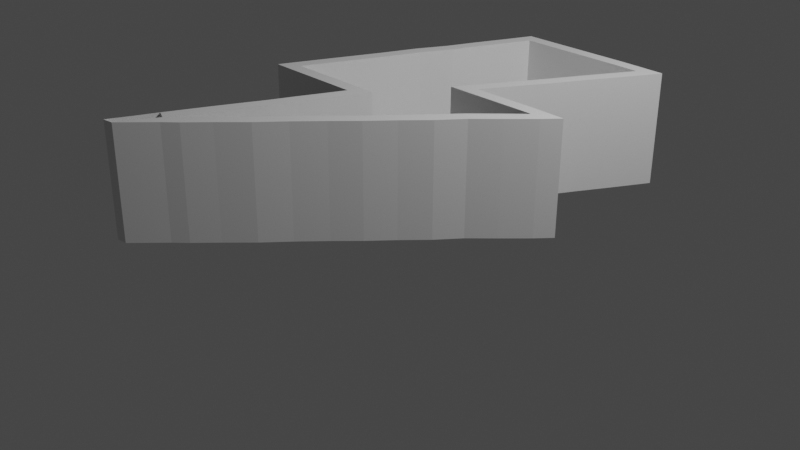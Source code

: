 # Source: eletric_bolt_coin.blend  (saved by Blender 2.91.10; exported with 4.5.12 LTS)
import bpy
from mathutils import Matrix  # noqa: F401  (used for matrix-valued properties, if any)

bpy.ops.wm.read_factory_settings(use_empty=True)
scene = bpy.context.scene
scene.name = 'Scene'

# ---- collections
col_collection = bpy.data.collections.new('Collection'); scene.collection.children.link(col_collection)

# ---- materials (node trees are filled in below, after node groups)
mat_material = bpy.data.materials.new('Material')
mat_material.alpha_threshold = 0.0
mat_material.use_transparent_shadow = False
mat_material.line_color = (0.0, 0.0, 0.0, 1.0)

# ---- material node trees
mat_material.use_nodes = True; mat_material.node_tree.nodes.clear()
_N = mat_material.node_tree.nodes; _L = mat_material.node_tree.links
n0 = _N.new('ShaderNodeOutputMaterial'); n0.name = 'Material Output'; n0.location = (300, 300)
n1 = _N.new('ShaderNodeBsdfPrincipled'); n1.name = 'Principled BSDF'; n1.location = (10, 300)
n1.distribution = 'GGX'
n1.subsurface_method = 'BURLEY'
n1.inputs[2].default_value = 0.4
n1.inputs[3].default_value = 1.45
n1.inputs[27].default_value = (0.0, 0.0, 0.0, 1.0)
n1.inputs[28].default_value = 1.0
_L.new(n1.outputs[0], n0.inputs[0])
n0.is_active_output = True

# ---- world
world_world = bpy.data.worlds.new('World'); scene.world = world_world
world_world.use_nodes = True; world_world.node_tree.nodes.clear()
_N = world_world.node_tree.nodes; _L = world_world.node_tree.links
n0 = _N.new('ShaderNodeOutputWorld'); n0.name = 'World Output'; n0.location = (300, 300)
n1 = _N.new('ShaderNodeBackground'); n1.name = 'Background'; n1.location = (10, 300)
n1.inputs[0].default_value = (0.05088, 0.05088, 0.05088, 1.0)
_L.new(n1.outputs[0], n0.inputs[0])
n0.is_active_output = True
world_world.color = (0.05088, 0.05088, 0.05088)
world_world.use_sun_shadow = False
world_world.sun_shadow_jitter_overblur = 0.0

# ---- cameras
cam_camera = bpy.data.cameras.new('Camera')
cam_camera.clip_end = 100.0
cam_camera.ortho_scale = 7.314

# ---- lights
light_light = bpy.data.lights.new('Light', 'POINT')
light_light.transmission_factor = 0.0
light_light.energy = 1000.0
light_light.shadow_soft_size = 0.1
light_light.shadow_maximum_resolution = 0.006
light_light.use_absolute_resolution = True

# ---- meshes
me_cube = bpy.data.meshes.new('Cube')
me_cube.from_pydata([(-1.3, -2.44, 0.1382), (-1.199, -2.193, 0.1365), (-1.11, -1.968, 0.135), (-1.021, -1.756, 0.1336), (-0.9184, -1.509, 0.132), (-0.8158, -1.27, 0.1304), (-0.72, -1.058, 0.1291), (-0.6174, -0.7979, 0.1273), (-0.5216, -0.5721, 0.1259), (-0.4121, -0.3053, 0.1241), (-0.7952, -0.3053, 0.1241), (-1.124, -0.3053, 0.1241), (-1.507, -0.3053, 0.1241), (-1.329, 0.1326, 0.1212), (-1.192, 0.4609, 0.119), (-1.062, 0.7756, 0.117), (-0.9321, 1.118, 0.1147), (-0.7747, 1.446, 0.1126), (-0.6516, 1.768, 0.1104), (-0.5147, 2.096, 0.1083), (-0.3984, 2.39, 0.1063), (-0.2, 2.39, 0.1063), (0.1489, 2.39, 0.1063), (0.4978, 2.39, 0.1063), (0.8672, 2.39, 0.1063), (1.353, 2.377, 0.1064), (1.141, 1.973, 0.1091), (0.9699, 1.658, 0.1112), (0.792, 1.316, 0.1134), (0.6141, 0.9946, 0.1155), (0.4225, 0.6457, 0.1178), (0.8057, 0.6457, 0.1178), (1.141, 0.6457, 0.1178), (1.497, 0.632, 0.1179), (1.36, 0.4678, 0.119), (1.134, 0.2215, 0.1206), (0.9151, -0.01111, 0.1222), (0.7304, -0.2574, 0.1238), (0.5115, -0.5037, 0.1254), (0.3062, -0.75, 0.127), (0.09415, -0.9826, 0.1286), (-0.1316, -1.243, 0.1303), (-0.3437, -1.503, 0.132), (-0.5763, -1.756, 0.1336), (-0.7747, -1.981, 0.1351), (-0.8979, -2.105, 0.1359), (-1.185, -2.426, 0.1381), (-0.9886, -2.019, 0.1354), (-1.071, -2.188, 0.1369), (-0.8943, -1.809, 0.134), (-0.7919, -1.563, 0.1324), (-0.69, -1.325, 0.1308), (-0.5934, -1.111, 0.1294), (-0.4902, -0.8499, 0.1277), (-0.3948, -0.625, 0.1262), (-0.2073, -0.1679, 0.1232), (-0.7952, -0.1679, 0.1232), (-1.124, -0.1679, 0.1232), (-1.303, -0.1679, 0.1232), (-1.202, 0.0803, 0.1216), (-1.065, 0.4083, 0.1194), (-0.9344, 0.725, 0.1173), (-0.8057, 1.064, 0.1151), (-0.6484, 1.392, 0.1129), (-0.524, 1.717, 0.1108), (-0.3875, 2.044, 0.1086), (-0.305, 2.253, 0.1072), (-0.2, 2.253, 0.1072), (0.1489, 2.253, 0.1072), (0.4978, 2.253, 0.1072), (0.8653, 2.253, 0.1072), (1.129, 2.245, 0.1073), (1.02, 2.038, 0.1087), (0.8486, 1.723, 0.1107), (0.6709, 1.381, 0.113), (0.4938, 1.061, 0.1151), (0.1905, 0.5083, 0.1187), (0.8057, 0.5083, 0.1187), (1.138, 0.5083, 0.1187), (1.207, 0.4948, 0.1184), (1.212, 0.5055, 0.1188), (1.033, 0.315, 0.12), (0.8099, 0.07743, 0.1216), (0.6183, -0.1563, 0.1232), (0.4074, -0.4141, 0.1248), (0.2027, -0.6597, 0.1264), (-0.008455, -0.8913, 0.128), (-0.2367, -1.154, 0.1297), (-0.4476, -1.413, 0.1314), (-0.6785, -1.664, 0.133), (-0.875, -1.887, 0.1345), (-0.9907, -2.017, 0.1353), (-1.07, -2.191, 0.1372), (-1.07, -2.19, 0.1371), (-1.3, -2.433, 1.351), (-1.199, -2.186, 1.349), (-1.11, -1.96, 1.348), (-1.021, -1.748, 1.347), (-0.9183, -1.501, 1.345), (-0.8156, -1.262, 1.343), (-0.7199, -1.05, 1.342), (-0.6172, -0.7899, 1.34), (-0.5215, -0.5642, 1.339), (-0.412, -0.2974, 1.337), (-0.7951, -0.2974, 1.337), (-1.124, -0.2974, 1.337), (-1.507, -0.2974, 1.337), (-1.329, 0.1405, 1.334), (-1.192, 0.4689, 1.332), (-1.062, 0.7836, 1.33), (-0.9319, 1.126, 1.328), (-0.7746, 1.454, 1.325), (-0.6514, 1.776, 1.323), (-0.5146, 2.104, 1.321), (-0.3983, 2.398, 1.319), (-0.1999, 2.398, 1.319), (0.149, 2.398, 1.319), (0.4979, 2.398, 1.319), (0.8674, 2.398, 1.319), (1.353, 2.384, 1.319), (1.141, 1.981, 1.322), (0.97, 1.666, 1.324), (0.7921, 1.324, 1.326), (0.6142, 1.002, 1.328), (0.4227, 0.6536, 1.331), (0.8058, 0.6536, 1.331), (1.141, 0.6536, 1.331), (1.497, 0.6399, 1.331), (1.36, 0.4757, 1.332), (1.134, 0.2294, 1.334), (0.9152, -0.003197, 1.335), (0.7305, -0.2495, 1.337), (0.5116, -0.4958, 1.338), (0.3064, -0.7421, 1.34), (0.09427, -0.9747, 1.341), (-0.1315, -1.235, 1.343), (-0.3436, -1.495, 1.345), (-0.5762, -1.748, 1.347), (-0.7746, -1.973, 1.348), (-0.8977, -2.097, 1.349), (-1.185, -2.418, 1.351), (-0.9885, -2.012, 1.348), (-0.8942, -1.801, 1.347), (-0.7918, -1.555, 1.345), (-0.6899, -1.317, 1.344), (-0.5933, -1.103, 1.342), (-0.4901, -0.842, 1.341), (-0.3947, -0.6171, 1.339), (-0.2072, -0.16, 1.336), (-0.7951, -0.16, 1.336), (-1.124, -0.16, 1.336), (-1.303, -0.16, 1.336), (-1.202, 0.08821, 1.334), (-1.065, 0.4162, 1.332), (-0.9342, 0.7329, 1.33), (-0.8056, 1.071, 1.328), (-0.6483, 1.4, 1.326), (-0.5239, 1.725, 1.324), (-0.3874, 2.052, 1.322), (-0.3049, 2.261, 1.32), (-0.1999, 2.261, 1.32), (0.149, 2.261, 1.32), (0.4979, 2.261, 1.32), (0.8654, 2.261, 1.32), (1.129, 2.253, 1.32), (1.02, 2.046, 1.322), (0.8487, 1.731, 1.324), (0.6711, 1.389, 1.326), (0.4939, 1.069, 1.328), (0.1906, 0.5162, 1.332), (0.8058, 0.5162, 1.332), (1.138, 0.5162, 1.332), (1.207, 0.5027, 1.331), (1.213, 0.5134, 1.332), (1.034, 0.3229, 1.333), (0.81, 0.08534, 1.335), (0.6184, -0.1484, 1.336), (0.4075, -0.4062, 1.338), (0.2028, -0.6518, 1.339), (-0.008339, -0.8834, 1.341), (-0.2366, -1.146, 1.343), (-0.4474, -1.405, 1.344), (-0.6784, -1.656, 1.346), (-0.8748, -1.88, 1.347), (-0.9905, -2.009, 1.348), (-1.07, -2.183, 1.35)], [], [(47, 49, 50, 51, 52, 53, 54, 55, 56, 57, 58, 59, 60, 61, 62, 63, 64, 65, 66, 67, 68, 69, 70, 71, 72, 73, 74, 75, 76, 77, 78, 80, 79, 81, 82, 83, 84, 85, 86, 87, 88, 89, 90, 91, 92, 93, 48), (47, 48, 1, 2), (13, 14, 108, 107), (40, 41, 135, 134), (54, 53, 146, 147), (81, 79, 172, 174), (12, 13, 107, 106), (39, 40, 134, 133), (53, 52, 145, 146), (79, 80, 173, 172), (11, 12, 106, 105), (38, 39, 133, 132), (52, 51, 144, 145), (78, 77, 170, 171), (10, 11, 105, 104), (37, 38, 132, 131), (51, 50, 143, 144), (77, 76, 169, 170), (9, 10, 104, 103), (36, 37, 131, 130), (50, 49, 142, 143), (76, 75, 168, 169), (8, 9, 103, 102), (35, 36, 130, 129), (49, 47, 141, 142), (75, 74, 167, 168), (7, 8, 102, 101), (34, 35, 129, 128), (74, 73, 166, 167), (6, 7, 101, 100), (33, 34, 128, 127), (73, 72, 165, 166), (5, 6, 100, 99), (31, 32, 126, 125), (72, 71, 164, 165), (4, 5, 99, 98), (30, 31, 125, 124), (71, 70, 163, 164), (3, 4, 98, 97), (29, 30, 124, 123), (70, 69, 162, 163), (2, 3, 97, 96), (28, 29, 123, 122), (69, 68, 161, 162), (2, 1, 95, 96), (93, 92, 46, 0), (48, 93, 0, 1), (27, 28, 122, 121), (142, 141, 96, 97), (143, 142, 97, 98), (144, 143, 98, 99), (145, 144, 99, 100), (146, 145, 100, 101), (147, 146, 101, 102), (148, 147, 102, 103), (149, 148, 103, 104), (150, 149, 104, 105), (151, 150, 105, 106), (152, 151, 106, 107), (153, 152, 107, 108), (154, 153, 108, 109), (155, 154, 109, 110), (156, 155, 110, 111), (157, 156, 111, 112), (158, 157, 112, 113), (159, 158, 113, 114), (160, 159, 114, 115), (161, 160, 115, 116), (162, 161, 116, 117), (163, 162, 117, 118), (164, 163, 118, 119), (165, 164, 119, 120), (166, 165, 120, 121), (167, 166, 121, 122), (168, 167, 122, 123), (169, 168, 123, 124), (170, 169, 124, 125), (171, 170, 125, 126), (172, 173, 127, 128), (174, 172, 128, 129), (175, 174, 129, 130), (176, 175, 130, 131), (177, 176, 131, 132), (178, 177, 132, 133), (179, 178, 133, 134), (180, 179, 134, 135), (181, 180, 135, 136), (182, 181, 136, 137), (183, 182, 137, 138), (184, 183, 138, 139), (185, 184, 139, 140), (173, 171, 126, 127), (82, 81, 174, 175), (55, 54, 147, 148), (41, 42, 136, 135), (14, 15, 109, 108), (83, 82, 175, 176), (46, 92, 185, 140), (56, 55, 148, 149), (42, 43, 137, 136), (15, 16, 110, 109), (84, 83, 176, 177), (57, 56, 149, 150), (43, 44, 138, 137), (16, 17, 111, 110), (85, 84, 177, 178), (58, 57, 150, 151), (44, 45, 139, 138), (17, 18, 112, 111), (86, 85, 178, 179), (59, 58, 151, 152), (45, 46, 140, 139), (18, 19, 113, 112), (87, 86, 179, 180), (60, 59, 152, 153), (0, 46, 140, 94), (19, 20, 114, 113), (88, 87, 180, 181), (61, 60, 153, 154), (1, 0, 94, 95), (20, 21, 115, 114), (89, 88, 181, 182), (62, 61, 154, 155), (32, 33, 127, 126), (21, 22, 116, 115), (90, 89, 182, 183), (63, 62, 155, 156), (47, 2, 96, 141), (22, 23, 117, 116), (91, 90, 183, 184), (64, 63, 156, 157), (23, 24, 118, 117), (92, 91, 184, 185), (65, 64, 157, 158), (24, 25, 119, 118), (66, 65, 158, 159), (25, 26, 120, 119), (67, 66, 159, 160), (26, 27, 121, 120), (80, 78, 171, 173), (68, 67, 160, 161)])
_uv = me_cube.uv_layers.new(name='UVMap')
_uv.uv.foreach_set('vector', [0.0, 0.0, 0.0, 0.0, 0.0, 0.0, 0.0, 0.0, 0.0, 0.0, 0.0, 0.0, 0.0, 0.0, 0.0, 0.0, 0.0, 0.0, 0.0, 0.0, 0.0, 0.0, 0.0, 0.0, 0.0, 0.0, 0.0, 0.0, 0.0, 0.0, 0.0, 0.0, 0.0, 0.0, 0.0, 0.0, 0.0, 0.0, 0.0, 0.0, 0.0, 0.0, 0.0, 0.0, 0.0, 0.0, 0.0, 0.0, 0.0, 0.0, 0.0, 0.0, 0.0, 0.0, 0.0, 0.0, 0.0, 0.0, 0.0, 0.0, 0.0, 0.0, 0.0, 0.0, 0.0, 0.0, 0.0, 0.0, 0.0, 0.0, 0.0, 0.0, 0.0, 0.0, 0.0, 0.0, 0.0, 0.0, 0.0, 0.0, 0.0, 0.0, 0.0, 0.0, 0.0, 0.0, 0.0, 0.0, 0.0, 0.0, 0.0, 0.0, 0.0, 0.0, 0.0, 0.0, 0.0, 0.0, 0.0, 0.0, 0.0, 0.0, 0.0, 0.0, 0.0, 0.0, 0.0, 0.0, 0.0, 0.0, 0.0, 0.0, 0.0, 0.0, 0.0, 0.0, 0.0, 0.0, 0.0, 0.0, 0.0, 0.0, 0.0, 0.0, 0.0, 0.0, 0.0, 0.0, 0.0, 0.0, 0.0, 0.0, 0.0, 0.0, 0.0, 0.0, 0.0, 0.0, 0.0, 0.0, 0.0, 0.0, 0.0, 0.0, 0.0, 0.0, 0.0, 0.0, 0.0, 0.0, 0.0, 0.0, 0.0, 0.0, 0.0, 0.0, 0.0, 0.0, 0.0, 0.0, 0.0, 0.0, 0.0, 0.0, 0.0, 0.0, 0.0, 0.0, 0.0, 0.0, 0.0, 0.0, 0.0, 0.0, 0.0, 0.0, 0.0, 0.0, 0.0, 0.0, 0.0, 0.0, 0.0, 0.0, 0.0, 0.0, 0.0, 0.0, 0.0, 0.0, 0.0, 0.0, 0.0, 0.0, 0.0, 0.0, 0.0, 0.0, 0.0, 0.0, 0.0, 0.0, 0.0, 0.0, 0.0, 0.0, 0.0, 0.0, 0.0, 0.0, 0.0, 0.0, 0.0, 0.0, 0.0, 0.0, 0.0, 0.0, 0.0, 0.0, 0.0, 0.0, 0.0, 0.0, 0.0, 0.0, 0.0, 0.0, 0.0, 0.0, 0.0, 0.0, 0.0, 0.0, 0.0, 0.0, 0.0, 0.0, 0.0, 0.0, 0.0, 0.0, 0.0, 0.0, 0.0, 0.0, 0.0, 0.0, 0.0, 0.0, 0.0, 0.0, 0.0, 0.0, 0.0, 0.0, 0.0, 0.0, 0.0, 0.0, 0.0, 0.0, 0.0, 0.0, 0.0, 0.0, 0.0, 0.0, 0.0, 0.0, 0.0, 0.0, 0.0, 0.0, 0.0, 0.0, 0.0, 0.0, 0.0, 0.0, 0.0, 0.0, 0.0, 0.0, 0.0, 0.0, 0.0, 0.0, 0.0, 0.0, 0.0, 0.0, 0.0, 0.0, 0.0, 0.0, 0.0, 0.0, 0.0, 0.0, 0.0, 0.0, 0.0, 0.0, 0.0, 0.0, 0.0, 0.0, 0.0, 0.0, 0.0, 0.0, 0.0, 0.0, 0.0, 0.0, 0.0, 0.0, 0.0, 0.0, 0.0, 0.0, 0.0, 0.0, 0.0, 0.0, 0.0, 0.0, 0.0, 0.0, 0.0, 0.0, 0.0, 0.0, 0.0, 0.0, 0.0, 0.0, 0.0, 0.0, 0.0, 0.0, 0.0, 0.0, 0.0, 0.0, 0.0, 0.0, 0.0, 0.0, 0.0, 0.0, 0.0, 0.0, 0.0, 0.0, 0.0, 0.0, 0.0, 0.0, 0.0, 0.0, 0.0, 0.0, 0.0, 0.0, 0.0, 0.0, 0.0, 0.0, 0.0, 0.0, 0.0, 0.0, 0.0, 0.0, 0.0, 0.0, 0.0, 0.0, 0.0, 0.0, 0.0, 0.0, 0.0, 0.0, 0.0, 0.0, 0.0, 0.0, 0.0, 0.0, 0.0, 0.0, 0.0, 0.0, 0.0, 0.0, 0.0, 0.0, 0.0, 0.0, 0.0, 0.0, 0.0, 0.0, 0.0, 0.0, 0.0, 0.0, 0.0, 0.0, 0.0, 0.0, 0.0, 0.0, 0.0, 0.0, 0.0, 0.0, 0.0, 0.0, 0.0, 0.0, 0.0, 0.0, 0.0, 0.0, 0.0, 0.0, 0.0, 0.0, 0.0, 0.0, 0.0, 0.0, 0.0, 0.0, 0.0, 0.0, 0.0, 0.0, 0.0, 0.0, 0.0, 0.0, 0.0, 0.0, 0.0, 0.0, 0.0, 0.0, 0.0, 0.0, 0.0, 0.0, 0.0, 0.0, 0.0, 0.0, 0.0, 0.0, 0.0, 0.0, 0.0, 0.0, 0.0, 0.0, 0.0, 0.0, 0.0, 0.0, 0.0, 0.0, 0.0, 0.0, 0.0, 0.0, 0.0, 0.0, 0.0, 0.0, 0.0, 0.0, 0.0, 0.0, 0.0, 0.0, 0.0, 0.0, 0.0, 0.0, 0.0, 0.0, 0.0, 0.0, 0.0, 0.0, 0.0, 0.0, 0.0, 0.0, 0.0, 0.0, 0.0, 0.0, 0.0, 0.0, 0.0, 0.0, 0.0, 0.0, 0.0, 0.0, 0.0, 0.0, 0.0, 0.0, 0.0, 0.0, 0.0, 0.0, 0.0, 0.0, 0.0, 0.0, 0.0, 0.0, 0.0, 0.0, 0.0, 0.0, 0.0, 0.0, 0.0, 0.0, 0.0, 0.0, 0.0, 0.0, 0.0, 0.0, 0.0, 0.0, 0.0, 0.0, 0.0, 0.0, 0.0, 0.0, 0.0, 0.0, 0.0, 0.0, 0.0, 0.0, 0.0, 0.0, 0.0, 0.0, 0.0, 0.0, 0.0, 0.0, 0.0, 0.0, 0.0, 0.0, 0.0, 0.0, 0.0, 0.0, 0.0, 0.0, 0.0, 0.0, 0.0, 0.0, 0.0, 0.0, 0.0, 0.0, 0.0, 0.0, 0.0, 0.0, 0.0, 0.0, 0.0, 0.0, 0.0, 0.0, 0.0, 0.0, 0.0, 0.0, 0.0, 0.0, 0.0, 0.0, 0.0, 0.0, 0.0, 0.0, 0.0, 0.0, 0.0, 0.0, 0.0, 0.0, 0.0, 0.0, 0.0, 0.0, 0.0, 0.0, 0.0, 0.0, 0.0, 0.0, 0.0, 0.0, 0.0, 0.0, 0.0, 0.0, 0.0, 0.0, 0.0, 0.0, 0.0, 0.0, 0.0, 0.0, 0.0, 0.0, 0.0, 0.0, 0.0, 0.0, 0.0, 0.0, 0.0, 0.0, 0.0, 0.0, 0.0, 0.0, 0.0, 0.0, 0.0, 0.0, 0.0, 0.0, 0.0, 0.0, 0.0, 0.0, 0.0, 0.0, 0.0, 0.0, 0.0, 0.0, 0.0, 0.0, 0.0, 0.0, 0.0, 0.0, 0.0, 0.0, 0.0, 0.0, 0.0, 0.0, 0.0, 0.0, 0.0, 0.0, 0.0, 0.0, 0.0, 0.0, 0.0, 0.0, 0.0, 0.0, 0.0, 0.0, 0.0, 0.0, 0.0, 0.0, 0.0, 0.0, 0.0, 0.0, 0.0, 0.0, 0.0, 0.0, 0.0, 0.0, 0.0, 0.0, 0.0, 0.0, 0.0, 0.0, 0.0, 0.0, 0.0, 0.0, 0.0, 0.0, 0.0, 0.0, 0.0, 0.0, 0.0, 0.0, 0.0, 0.0, 0.0, 0.0, 0.0, 0.0, 0.0, 0.0, 0.0, 0.0, 0.0, 0.0, 0.0, 0.0, 0.0, 0.0, 0.0, 0.0, 0.0, 0.0, 0.0, 0.0, 0.0, 0.0, 0.0, 0.0, 0.0, 0.0, 0.0, 0.0, 0.0, 0.0, 0.0, 0.0, 0.0, 0.0, 0.0, 0.0, 0.0, 0.0, 0.0, 0.0, 0.0, 0.0, 0.0, 0.0, 0.0, 0.0, 0.0, 0.0, 0.0, 0.0, 0.0, 0.0, 0.0, 0.0, 0.0, 0.0, 0.0, 0.0, 0.0, 0.0, 0.0, 0.0, 0.0, 0.0, 0.0, 0.0, 0.0, 0.0, 0.0, 0.0, 0.0, 0.0, 0.0, 0.0, 0.0, 0.0, 0.0, 0.0, 0.0, 0.0, 0.0, 0.0, 0.0, 0.0, 0.0, 0.0, 0.0, 0.0, 0.0, 0.0, 0.0, 0.0, 0.0, 0.0, 0.0, 0.0, 0.0, 0.0, 0.0, 0.0, 0.0, 0.0, 0.0, 0.0, 0.0, 0.0, 0.0, 0.0, 0.0, 0.0, 0.0, 0.0, 0.0, 0.0, 0.0, 0.0, 0.0, 0.0, 0.0, 0.0, 0.0, 0.0, 0.0, 0.0, 0.0, 0.0, 0.0, 0.0, 0.0, 0.0, 0.0, 0.0, 0.0, 0.0, 0.0, 0.0, 0.0, 0.0, 0.0, 0.0, 0.0, 0.0, 0.0, 0.0, 0.0, 0.0, 0.0, 0.0, 0.0, 0.0, 0.0, 0.0, 0.0, 0.0, 0.0, 0.0, 0.0, 0.0, 0.0, 0.0, 0.0, 0.0, 0.0, 0.0, 0.0, 0.0, 0.0, 0.0, 0.0, 0.0, 0.0, 0.0, 0.0, 0.0, 0.0, 0.0, 0.0, 0.0, 0.0, 0.0, 0.0, 0.0, 0.0, 0.0, 0.0, 0.0, 0.0, 0.0, 0.0, 0.0, 0.0, 0.0, 0.0, 0.0, 0.0, 0.0, 0.0, 0.0, 0.0, 0.0, 0.0, 0.0, 0.0, 0.0, 0.0, 0.0, 0.0, 0.0, 0.0, 0.0, 0.0, 0.0, 0.0, 0.0, 0.0, 0.0, 0.0, 0.0, 0.0, 0.0, 0.0, 0.0, 0.0, 0.0, 0.0, 0.0, 0.0, 0.0, 0.0, 0.0, 0.0, 0.0, 0.0, 0.0, 0.0, 0.0, 0.0, 0.0, 0.0, 0.0, 0.0, 0.0, 0.0, 0.0, 0.0, 0.0, 0.0, 0.0, 0.0, 0.0, 0.0, 0.0, 0.0, 0.0, 0.0, 0.0, 0.0, 0.0, 0.0, 0.0, 0.0, 0.0, 0.0, 0.0, 0.0, 0.0, 0.0, 0.0, 0.0, 0.0, 0.0, 0.0, 0.0, 0.0, 0.0, 0.0, 0.0, 0.0, 0.0, 0.0, 0.0, 0.0, 0.0, 0.0, 0.0, 0.0, 0.0, 0.0, 0.0, 0.0, 0.0, 0.0, 0.0, 0.0, 0.0, 0.0, 0.0, 0.0, 0.0, 0.0, 0.0, 0.0, 0.0, 0.0, 0.0, 0.0, 0.0, 0.0, 0.0, 0.0, 0.0, 0.0, 0.0, 0.0, 0.0, 0.0, 0.0, 0.0, 0.0, 0.0, 0.0, 0.0, 0.0, 0.0, 0.0, 0.0, 0.0, 0.0, 0.0, 0.0, 0.0, 0.0, 0.0, 0.0, 0.0, 0.0, 0.0, 0.0, 0.0, 0.0, 0.0, 0.0, 0.0, 0.0, 0.0, 0.0, 0.0, 0.0, 0.0, 0.0, 0.0, 0.0, 0.0, 0.0, 0.0, 0.0, 0.0, 0.0, 0.0, 0.0, 0.0, 0.0, 0.0, 0.0, 0.0, 0.0, 0.0, 0.0, 0.0, 0.0, 0.0, 0.0, 0.0, 0.0, 0.0, 0.0, 0.0, 0.0, 0.0, 0.0, 0.0, 0.0, 0.0, 0.0, 0.0, 0.0, 0.0, 0.0, 0.0, 0.0, 0.0, 0.0, 0.0, 0.0, 0.0, 0.0, 0.0, 0.0, 0.0, 0.0, 0.0, 0.0, 0.0, 0.0, 0.0, 0.0, 0.0, 0.0, 0.0, 0.0, 0.0, 0.0, 0.0, 0.0, 0.0, 0.0, 0.0, 0.0, 0.0, 0.0, 0.0, 0.0, 0.0, 0.0, 0.0, 0.0, 0.0, 0.0, 0.0, 0.0, 0.0, 0.0, 0.0, 0.0, 0.0, 0.0, 0.0, 0.0, 0.0, 0.0, 0.0, 0.0, 0.0, 0.0, 0.0, 0.0, 0.0, 0.0, 0.0, 0.0, 0.0, 0.0, 0.0, 0.0, 0.0, 0.0, 0.0, 0.0, 0.0, 0.0, 0.0, 0.0, 0.0, 0.0, 0.0, 0.0, 0.0, 0.0, 0.0, 0.0, 0.0, 0.0, 0.0, 0.0, 0.0, 0.0, 0.0, 0.0, 0.0, 0.0, 0.0, 0.0, 0.0, 0.0, 0.0, 0.0, 0.0, 0.0, 0.0, 0.0])
me_cube.materials.append(mat_material)
me_cube.use_remesh_preserve_volume = False
me_cube.use_remesh_preserve_attributes = False
me_cube.use_mirror_vertex_groups = False
me_cube.update()
me_cube_001 = bpy.data.meshes.new('Cube.001')
me_cube_001.from_pydata([], [], [])
_uv = me_cube_001.uv_layers.new(name='UVMap')
_uv.uv.foreach_set('vector', [])
me_cube_001.use_remesh_fix_poles = True
me_cube_001.use_remesh_preserve_attributes = False
me_cube_001.use_mirror_vertex_groups = False
me_cube_001.update()

# ---- objects
ob_cube = bpy.data.objects.new('Cube', me_cube)
ob_light = bpy.data.objects.new('Light', light_light)
ob_camera = bpy.data.objects.new('Camera', cam_camera)
ob_empty = bpy.data.objects.new('Empty', None)
ob_cube_001 = bpy.data.objects.new('Cube.001', me_cube_001)

# ---- transforms, parenting, visibility, modifiers, constraints
ob_cube.location = (0.0, 0.0, 0.0)
ob_cube.lock_rotations_4d = False
ob_cube.empty_display_type = 'ARROWS'
ob_cube.lineart.crease_threshold = 0.0
ob_light.location = (4.076, 1.005, 5.904)
ob_light.rotation_euler = (0.6503, 0.05522, 1.866)
ob_light.lock_rotations_4d = False
ob_light.empty_display_type = 'ARROWS'
ob_light.color = (0.0, 0.0, 0.0, 0.0)
ob_light.lineart.crease_threshold = 0.0
ob_camera.location = (7.359, -6.926, 4.958)
ob_camera.rotation_euler = (1.109, 0.0, 0.8149)
ob_camera.lock_rotations_4d = False
ob_camera.empty_display_type = 'ARROWS'
ob_camera.color = (0.0, 0.0, 0.0, 0.0)
ob_camera.display_type = 'WIRE'
ob_camera.lineart.crease_threshold = 0.0
ob_empty.location = (0.0, 0.0, 0.0)
ob_empty.empty_display_type = 'IMAGE'
ob_empty.empty_display_size = 5.0
ob_empty.lineart.crease_threshold = 0.0
ob_cube_001.location = (0.003523, -1.704e-07, -0.01043)
ob_cube_001.lineart.crease_threshold = 0.0

# ---- collection membership
col_collection.objects.link(ob_cube)
col_collection.objects.link(ob_light)
col_collection.objects.link(ob_camera)
col_collection.objects.link(ob_empty)
col_collection.objects.link(ob_cube_001)

# ---- scene / render settings (as saved in the file)
scene.camera = ob_camera
scene.frame_start = 1; scene.frame_end = 250; scene.frame_set(1)
scene.render.engine = 'BLENDER_EEVEE_NEXT'
scene.cycles.use_denoising = False
scene.cycles.samples = 128
scene.cycles.sampling_pattern = 'TABULATED_SOBOL'
scene.cycles.use_adaptive_sampling = False
scene.cycles.use_light_tree = False
scene.view_settings.view_transform = 'Filmic'
bpy.context.view_layer.update()
